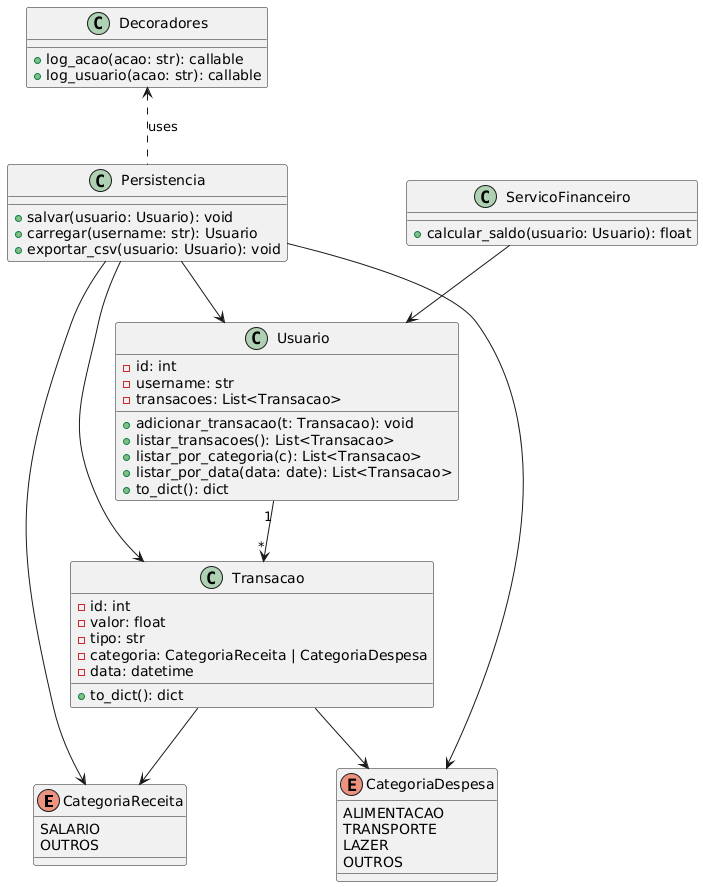

The diagram above was rendered by PlantUML. Its source (embedded in the PNG):
@startuml
' Enumerations
enum CategoriaReceita {
    SALARIO
    OUTROS
}
enum CategoriaDespesa {
    ALIMENTACAO
    TRANSPORTE
    LAZER
    OUTROS
}

' Transacao
class Transacao {
    - id: int
    - valor: float
    - tipo: str
    - categoria: CategoriaReceita | CategoriaDespesa
    - data: datetime
    + to_dict(): dict
}

' Usuario
class Usuario {
    - id: int
    - username: str
    - transacoes: List<Transacao>
    + adicionar_transacao(t: Transacao): void
    + listar_transacoes(): List<Transacao>
    + listar_por_categoria(c): List<Transacao>
    + listar_por_data(data: date): List<Transacao>
    + to_dict(): dict
}

' Persistencia
class Persistencia {
    + salvar(usuario: Usuario): void
    + carregar(username: str): Usuario
    + exportar_csv(usuario: Usuario): void
}

' ServicoFinanceiro
class ServicoFinanceiro {
    + calcular_saldo(usuario: Usuario): float
}

' Decoradores
class Decoradores {
    + log_acao(acao: str): callable
    + log_usuario(acao: str): callable
}

' Relacionamentos
Usuario "1" --> "*" Transacao
Transacao --> CategoriaReceita
Transacao --> CategoriaDespesa
Persistencia --> Usuario
Persistencia --> Transacao
Persistencia --> CategoriaReceita
Persistencia --> CategoriaDespesa
ServicoFinanceiro --> Usuario
Decoradores <.. Persistencia : «uses»
@enduml